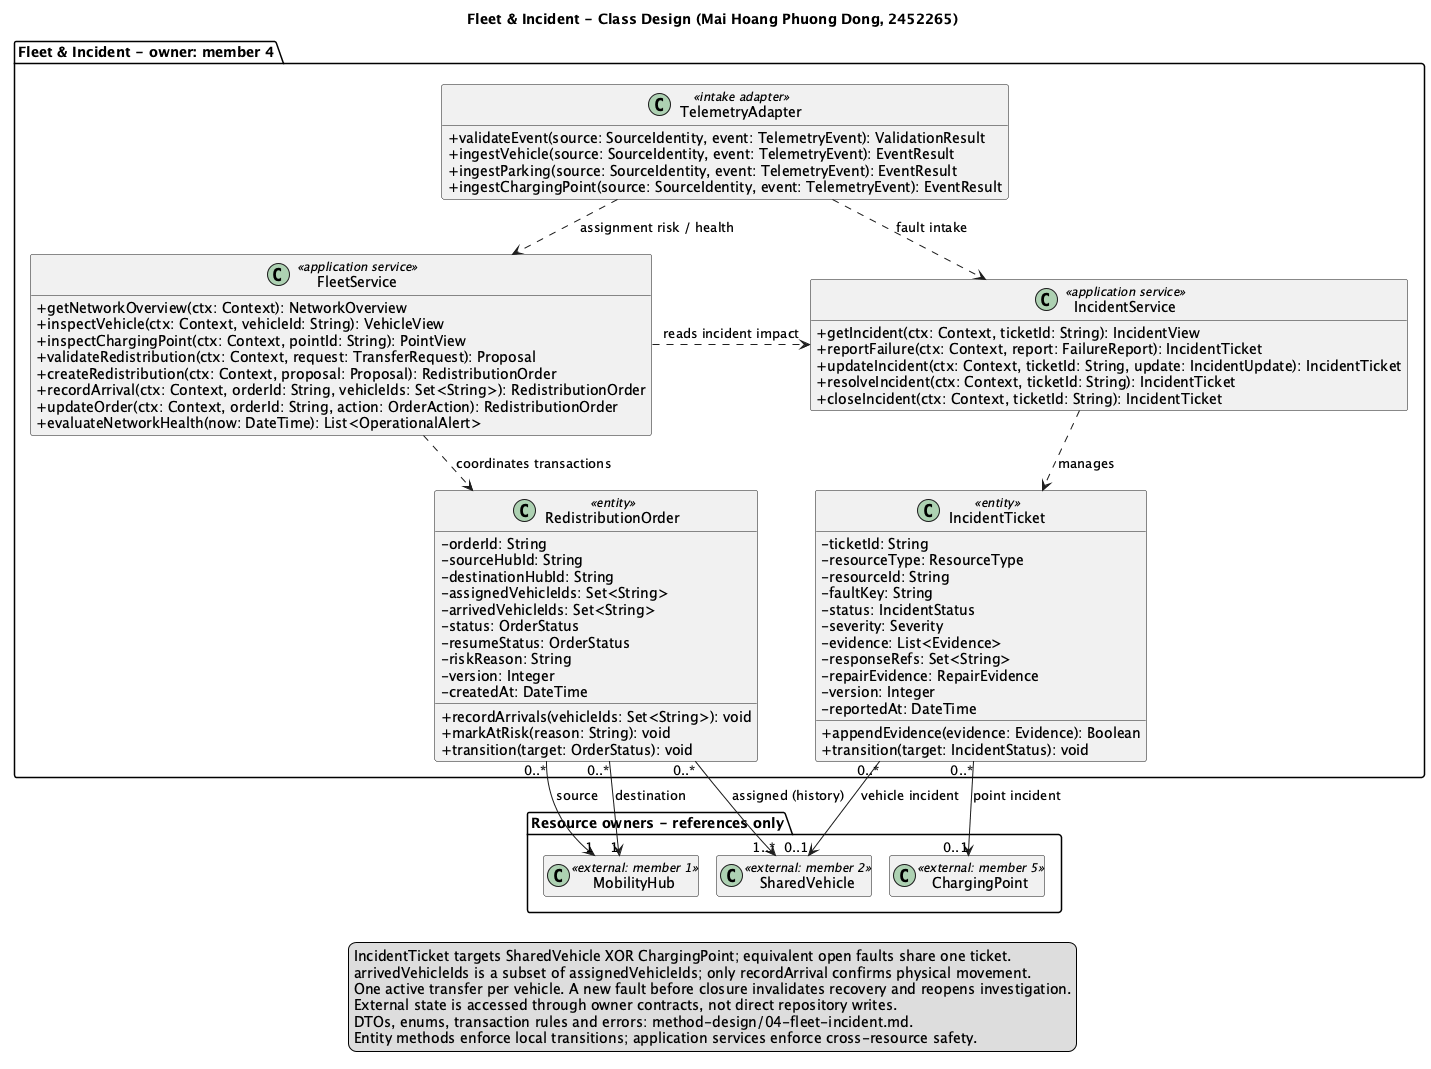

The diagram above was rendered by PlantUML. Its source (embedded in the PNG):
@startuml 04-fleet-incident
title Fleet & Incident - Class Design (Mai Hoang Phuong Dong, 2452265)
skinparam classAttributeIconSize 0
skinparam shadowing false
skinparam linetype ortho
skinparam nodesep 35
skinparam ranksep 50
hide empty members

package "Fleet & Incident - owner: member 4" {
  class FleetService <<application service>> {
    + getNetworkOverview(ctx: Context): NetworkOverview
    + inspectVehicle(ctx: Context, vehicleId: String): VehicleView
    + inspectChargingPoint(ctx: Context, pointId: String): PointView
    + validateRedistribution(ctx: Context, request: TransferRequest): Proposal
    + createRedistribution(ctx: Context, proposal: Proposal): RedistributionOrder
    + recordArrival(ctx: Context, orderId: String, vehicleIds: Set<String>): RedistributionOrder
    + updateOrder(ctx: Context, orderId: String, action: OrderAction): RedistributionOrder
    + evaluateNetworkHealth(now: DateTime): List<OperationalAlert>
  }
  class IncidentService <<application service>> {
    + getIncident(ctx: Context, ticketId: String): IncidentView
    + reportFailure(ctx: Context, report: FailureReport): IncidentTicket
    + updateIncident(ctx: Context, ticketId: String, update: IncidentUpdate): IncidentTicket
    + resolveIncident(ctx: Context, ticketId: String): IncidentTicket
    + closeIncident(ctx: Context, ticketId: String): IncidentTicket
  }
  class TelemetryAdapter <<intake adapter>> {
    + validateEvent(source: SourceIdentity, event: TelemetryEvent): ValidationResult
    + ingestVehicle(source: SourceIdentity, event: TelemetryEvent): EventResult
    + ingestParking(source: SourceIdentity, event: TelemetryEvent): EventResult
    + ingestChargingPoint(source: SourceIdentity, event: TelemetryEvent): EventResult
  }
  class RedistributionOrder <<entity>> {
    - orderId: String
    - sourceHubId: String
    - destinationHubId: String
    - assignedVehicleIds: Set<String>
    - arrivedVehicleIds: Set<String>
    - status: OrderStatus
    - resumeStatus: OrderStatus
    - riskReason: String
    - version: Integer
    - createdAt: DateTime
    + recordArrivals(vehicleIds: Set<String>): void
    + markAtRisk(reason: String): void
    + transition(target: OrderStatus): void
  }
  class IncidentTicket <<entity>> {
    - ticketId: String
    - resourceType: ResourceType
    - resourceId: String
    - faultKey: String
    - status: IncidentStatus
    - severity: Severity
    - evidence: List<Evidence>
    - responseRefs: Set<String>
    - repairEvidence: RepairEvidence
    - version: Integer
    - reportedAt: DateTime
    + appendEvidence(evidence: Evidence): Boolean
    + transition(target: IncidentStatus): void
  }
}

package "Resource owners - references only" {
  class MobilityHub <<external: member 1>>
  class SharedVehicle <<external: member 2>>
  class ChargingPoint <<external: member 5>>
}

FleetService ..> RedistributionOrder : coordinates transactions
FleetService .right.> IncidentService : reads incident impact
IncidentService ..> IncidentTicket : manages
TelemetryAdapter ..> IncidentService : fault intake
TelemetryAdapter ..> FleetService : assignment risk / health
RedistributionOrder "0..*" --> "1" MobilityHub : source
RedistributionOrder "0..*" --> "1" MobilityHub : destination
RedistributionOrder "0..*" --> "1..*" SharedVehicle : assigned (history)
IncidentTicket "0..*" --> "0..1" SharedVehicle : vehicle incident
IncidentTicket "0..*" --> "0..1" ChargingPoint : point incident
legend bottom
  IncidentTicket targets SharedVehicle XOR ChargingPoint; equivalent open faults share one ticket.
  arrivedVehicleIds is a subset of assignedVehicleIds; only recordArrival confirms physical movement.
  One active transfer per vehicle. A new fault before closure invalidates recovery and reopens investigation.
  External state is accessed through owner contracts, not direct repository writes.
  DTOs, enums, transaction rules and errors: method-design/04-fleet-incident.md.
  Entity methods enforce local transitions; application services enforce cross-resource safety.
endlegend
@enduml